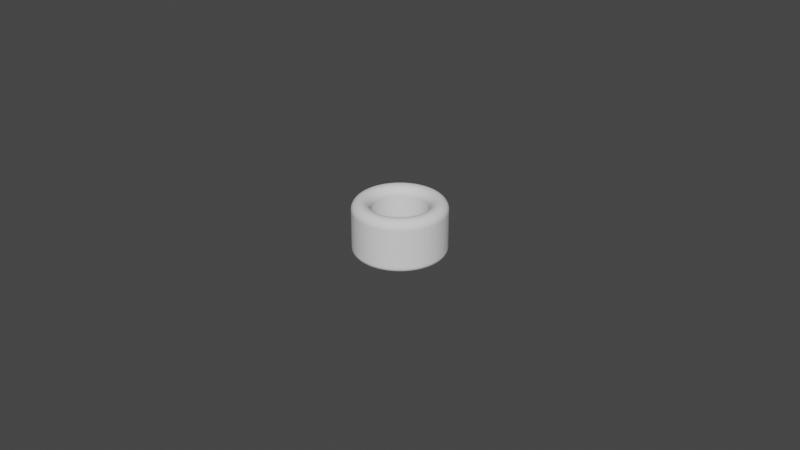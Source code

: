 # Source: Cylinder_ThumbRing_D17.5L16.0T5.5_P.blend  (saved by Blender 3.5.10; exported with 4.5.12 LTS)
import bpy
from mathutils import Matrix  # noqa: F401  (used for matrix-valued properties, if any)

bpy.ops.wm.read_factory_settings(use_empty=True)
scene = bpy.context.scene
scene.name = 'Scene'

# ---- collections
col_collection = bpy.data.collections.new('Collection'); scene.collection.children.link(col_collection)

# ---- world
world_world = bpy.data.worlds.new('World'); scene.world = world_world
world_world.use_nodes = True; world_world.node_tree.nodes.clear()
_N = world_world.node_tree.nodes; _L = world_world.node_tree.links
n0 = _N.new('ShaderNodeOutputWorld'); n0.name = 'World Output'; n0.location = (300, 300)
n1 = _N.new('ShaderNodeBackground'); n1.name = 'Background'; n1.location = (10, 300)
n1.inputs[0].default_value = (0.05088, 0.05088, 0.05088, 1.0)
_L.new(n1.outputs[0], n0.inputs[0])
n0.is_active_output = True
world_world.color = (0.05088, 0.05088, 0.05088)
world_world.use_sun_shadow = False
world_world.sun_shadow_jitter_overblur = 0.0

# ---- meshes
me_circle_006 = bpy.data.meshes.new('Circle.006')
me_circle_006.from_pydata([(0.0, 0.00875, -0.004), (-0.0006865, 0.008723, -0.004), (-0.001369, 0.008642, -0.004), (-0.002043, 0.008508, -0.004), (-0.002704, 0.008322, -0.004), (-0.003348, 0.008084, -0.004), (-0.003972, 0.007796, -0.004), (-0.004572, 0.007461, -0.004), (-0.005143, 0.007079, -0.004), (-0.005683, 0.006654, -0.004), (-0.006187, 0.006187, -0.004), (-0.006654, 0.005683, -0.004), (-0.007079, 0.005143, -0.004), (-0.007461, 0.004572, -0.004), (-0.007796, 0.003972, -0.004), (-0.008084, 0.003348, -0.004), (-0.008322, 0.002704, -0.004), (-0.008508, 0.002043, -0.004), (-0.008642, 0.001369, -0.004), (-0.008723, 0.0006865, -0.004), (-0.00875, 0.0, -0.004), (-0.008723, -0.0006865, -0.004), (-0.008642, -0.001369, -0.004), (-0.008508, -0.002043, -0.004), (-0.008322, -0.002704, -0.004), (-0.008084, -0.003348, -0.004), (-0.007796, -0.003972, -0.004), (-0.007461, -0.004572, -0.004), (-0.007079, -0.005143, -0.004), (-0.006654, -0.005683, -0.004), (-0.006187, -0.006187, -0.004), (-0.005683, -0.006654, -0.004), (-0.005143, -0.007079, -0.004), (-0.004572, -0.007461, -0.004), (-0.003972, -0.007796, -0.004), (-0.003348, -0.008084, -0.004), (-0.002704, -0.008322, -0.004), (-0.002043, -0.008508, -0.004), (-0.001369, -0.008642, -0.004), (-0.0006865, -0.008723, -0.004), (0.0, -0.00875, -0.004), (0.0006865, -0.008723, -0.004), (0.001369, -0.008642, -0.004), (0.002043, -0.008508, -0.004), (0.002704, -0.008322, -0.004), (0.003348, -0.008084, -0.004), (0.003972, -0.007796, -0.004), (0.004572, -0.007461, -0.004), (0.005143, -0.007079, -0.004), (0.005683, -0.006654, -0.004), (0.006187, -0.006187, -0.004), (0.006654, -0.005683, -0.004), (0.007079, -0.005143, -0.004), (0.007461, -0.004572, -0.004), (0.007796, -0.003972, -0.004), (0.008084, -0.003348, -0.004), (0.008322, -0.002704, -0.004), (0.008508, -0.002043, -0.004), (0.008642, -0.001369, -0.004), (0.008723, -0.0006865, -0.004), (0.00875, 0.0, -0.004), (0.008723, 0.0006865, -0.004), (0.008642, 0.001369, -0.004), (0.008508, 0.002043, -0.004), (0.008322, 0.002704, -0.004), (0.008084, 0.003348, -0.004), (0.007796, 0.003972, -0.004), (0.007461, 0.004572, -0.004), (0.007079, 0.005143, -0.004), (0.006654, 0.005683, -0.004), (0.006187, 0.006187, -0.004), (0.005683, 0.006654, -0.004), (0.005143, 0.007079, -0.004), (0.004572, 0.007461, -0.004), (0.003972, 0.007796, -0.004), (0.003348, 0.008084, -0.004), (0.002704, 0.008322, -0.004), (0.002043, 0.008508, -0.004), (0.001369, 0.008642, -0.004), (0.0006865, 0.008723, -0.004), (0.0, 0.01425, -0.004), (-0.001118, 0.01421, -0.004), (-0.002229, 0.01407, -0.004), (-0.003327, 0.01386, -0.004), (-0.004403, 0.01355, -0.004), (-0.005453, 0.01317, -0.004), (-0.006469, 0.0127, -0.004), (-0.007446, 0.01215, -0.004), (-0.008376, 0.01153, -0.004), (-0.009255, 0.01084, -0.004), (-0.01008, 0.01008, -0.004), (-0.01084, 0.009255, -0.004), (-0.01153, 0.008376, -0.004), (-0.01215, 0.007446, -0.004), (-0.0127, 0.006469, -0.004), (-0.01317, 0.005453, -0.004), (-0.01355, 0.004403, -0.004), (-0.01386, 0.003327, -0.004), (-0.01407, 0.002229, -0.004), (-0.01421, 0.001118, -0.004), (-0.01425, 0.0, -0.004), (-0.01421, -0.001118, -0.004), (-0.01407, -0.002229, -0.004), (-0.01386, -0.003327, -0.004), (-0.01355, -0.004403, -0.004), (-0.01317, -0.005453, -0.004), (-0.0127, -0.006469, -0.004), (-0.01215, -0.007446, -0.004), (-0.01153, -0.008376, -0.004), (-0.01084, -0.009255, -0.004), (-0.01008, -0.01008, -0.004), (-0.009255, -0.01084, -0.004), (-0.008376, -0.01153, -0.004), (-0.007446, -0.01215, -0.004), (-0.006469, -0.0127, -0.004), (-0.005453, -0.01317, -0.004), (-0.004403, -0.01355, -0.004), (-0.003327, -0.01386, -0.004), (-0.002229, -0.01407, -0.004), (-0.001118, -0.01421, -0.004), (0.0, -0.01425, -0.004), (0.001118, -0.01421, -0.004), (0.002229, -0.01407, -0.004), (0.003327, -0.01386, -0.004), (0.004403, -0.01355, -0.004), (0.005453, -0.01317, -0.004), (0.006469, -0.0127, -0.004), (0.007446, -0.01215, -0.004), (0.008376, -0.01153, -0.004), (0.009255, -0.01084, -0.004), (0.01008, -0.01008, -0.004), (0.01084, -0.009255, -0.004), (0.01153, -0.008376, -0.004), (0.01215, -0.007446, -0.004), (0.0127, -0.006469, -0.004), (0.01317, -0.005453, -0.004), (0.01355, -0.004403, -0.004), (0.01386, -0.003327, -0.004), (0.01407, -0.002229, -0.004), (0.01421, -0.001118, -0.004), (0.01425, 0.0, -0.004), (0.01421, 0.001118, -0.004), (0.01407, 0.002229, -0.004), (0.01386, 0.003327, -0.004), (0.01355, 0.004403, -0.004), (0.01317, 0.005453, -0.004), (0.0127, 0.006469, -0.004), (0.01215, 0.007446, -0.004), (0.01153, 0.008376, -0.004), (0.01084, 0.009255, -0.004), (0.01008, 0.01008, -0.004), (0.009255, 0.01084, -0.004), (0.008376, 0.01153, -0.004), (0.007446, 0.01215, -0.004), (0.006469, 0.0127, -0.004), (0.005453, 0.01317, -0.004), (0.004403, 0.01355, -0.004), (0.003327, 0.01386, -0.004), (0.002229, 0.01407, -0.004), (0.001118, 0.01421, -0.004)], [], [(79, 159, 80, 0), (78, 158, 159, 79), (77, 157, 158, 78), (76, 156, 157, 77), (75, 155, 156, 76), (74, 154, 155, 75), (73, 153, 154, 74), (72, 152, 153, 73), (71, 151, 152, 72), (70, 150, 151, 71), (69, 149, 150, 70), (68, 148, 149, 69), (67, 147, 148, 68), (66, 146, 147, 67), (65, 145, 146, 66), (64, 144, 145, 65), (63, 143, 144, 64), (62, 142, 143, 63), (61, 141, 142, 62), (60, 140, 141, 61), (59, 139, 140, 60), (58, 138, 139, 59), (57, 137, 138, 58), (56, 136, 137, 57), (55, 135, 136, 56), (54, 134, 135, 55), (53, 133, 134, 54), (52, 132, 133, 53), (51, 131, 132, 52), (50, 130, 131, 51), (49, 129, 130, 50), (48, 128, 129, 49), (47, 127, 128, 48), (46, 126, 127, 47), (45, 125, 126, 46), (44, 124, 125, 45), (43, 123, 124, 44), (42, 122, 123, 43), (41, 121, 122, 42), (40, 120, 121, 41), (39, 119, 120, 40), (38, 118, 119, 39), (37, 117, 118, 38), (36, 116, 117, 37), (35, 115, 116, 36), (34, 114, 115, 35), (33, 113, 114, 34), (32, 112, 113, 33), (31, 111, 112, 32), (30, 110, 111, 31), (29, 109, 110, 30), (28, 108, 109, 29), (27, 107, 108, 28), (26, 106, 107, 27), (25, 105, 106, 26), (24, 104, 105, 25), (23, 103, 104, 24), (22, 102, 103, 23), (21, 101, 102, 22), (20, 100, 101, 21), (19, 99, 100, 20), (18, 98, 99, 19), (17, 97, 98, 18), (16, 96, 97, 17), (15, 95, 96, 16), (14, 94, 95, 15), (13, 93, 94, 14), (12, 92, 93, 13), (11, 91, 92, 12), (10, 90, 91, 11), (9, 89, 90, 10), (8, 88, 89, 9), (7, 87, 88, 8), (6, 86, 87, 7), (5, 85, 86, 6), (4, 84, 85, 5), (3, 83, 84, 4), (2, 82, 83, 3), (1, 81, 82, 2), (0, 80, 81, 1)])
_uv = me_circle_006.uv_layers.new(name='UVMap')
_uv.uv.foreach_set('vector', [0.0, 0.0, 0.0, 0.0, 0.0, 0.0, 0.0, 0.0, 0.0, 0.0, 0.0, 0.0, 0.0, 0.0, 0.0, 0.0, 0.0, 0.0, 0.0, 0.0, 0.0, 0.0, 0.0, 0.0, 0.0, 0.0, 0.0, 0.0, 0.0, 0.0, 0.0, 0.0, 0.0, 0.0, 0.0, 0.0, 0.0, 0.0, 0.0, 0.0, 0.0, 0.0, 0.0, 0.0, 0.0, 0.0, 0.0, 0.0, 0.0, 0.0, 0.0, 0.0, 0.0, 0.0, 0.0, 0.0, 0.0, 0.0, 0.0, 0.0, 0.0, 0.0, 0.0, 0.0, 0.0, 0.0, 0.0, 0.0, 0.0, 0.0, 0.0, 0.0, 0.0, 0.0, 0.0, 0.0, 0.0, 0.0, 0.0, 0.0, 0.0, 0.0, 0.0, 0.0, 0.0, 0.0, 0.0, 0.0, 0.0, 0.0, 0.0, 0.0, 0.0, 0.0, 0.0, 0.0, 0.0, 0.0, 0.0, 0.0, 0.0, 0.0, 0.0, 0.0, 0.0, 0.0, 0.0, 0.0, 0.0, 0.0, 0.0, 0.0, 0.0, 0.0, 0.0, 0.0, 0.0, 0.0, 0.0, 0.0, 0.0, 0.0, 0.0, 0.0, 0.0, 0.0, 0.0, 0.0, 0.0, 0.0, 0.0, 0.0, 0.0, 0.0, 0.0, 0.0, 0.0, 0.0, 0.0, 0.0, 0.0, 0.0, 0.0, 0.0, 0.0, 0.0, 0.0, 0.0, 0.0, 0.0, 0.0, 0.0, 0.0, 0.0, 0.0, 0.0, 0.0, 0.0, 0.0, 0.0, 0.0, 0.0, 0.0, 0.0, 0.0, 0.0, 0.0, 0.0, 0.0, 0.0, 0.0, 0.0, 0.0, 0.0, 0.0, 0.0, 0.0, 0.0, 0.0, 0.0, 0.0, 0.0, 0.0, 0.0, 0.0, 0.0, 0.0, 0.0, 0.0, 0.0, 0.0, 0.0, 0.0, 0.0, 0.0, 0.0, 0.0, 0.0, 0.0, 0.0, 0.0, 0.0, 0.0, 0.0, 0.0, 0.0, 0.0, 0.0, 0.0, 0.0, 0.0, 0.0, 0.0, 0.0, 0.0, 0.0, 0.0, 0.0, 0.0, 0.0, 0.0, 0.0, 0.0, 0.0, 0.0, 0.0, 0.0, 0.0, 0.0, 0.0, 0.0, 0.0, 0.0, 0.0, 0.0, 0.0, 0.0, 0.0, 0.0, 0.0, 0.0, 0.0, 0.0, 0.0, 0.0, 0.0, 0.0, 0.0, 0.0, 0.0, 0.0, 0.0, 0.0, 0.0, 0.0, 0.0, 0.0, 0.0, 0.0, 0.0, 0.0, 0.0, 0.0, 0.0, 0.0, 0.0, 0.0, 0.0, 0.0, 0.0, 0.0, 0.0, 0.0, 0.0, 0.0, 0.0, 0.0, 0.0, 0.0, 0.0, 0.0, 0.0, 0.0, 0.0, 0.0, 0.0, 0.0, 0.0, 0.0, 0.0, 0.0, 0.0, 0.0, 0.0, 0.0, 0.0, 0.0, 0.0, 0.0, 0.0, 0.0, 0.0, 0.0, 0.0, 0.0, 0.0, 0.0, 0.0, 0.0, 0.0, 0.0, 0.0, 0.0, 0.0, 0.0, 0.0, 0.0, 0.0, 0.0, 0.0, 0.0, 0.0, 0.0, 0.0, 0.0, 0.0, 0.0, 0.0, 0.0, 0.0, 0.0, 0.0, 0.0, 0.0, 0.0, 0.0, 0.0, 0.0, 0.0, 0.0, 0.0, 0.0, 0.0, 0.0, 0.0, 0.0, 0.0, 0.0, 0.0, 0.0, 0.0, 0.0, 0.0, 0.0, 0.0, 0.0, 0.0, 0.0, 0.0, 0.0, 0.0, 0.0, 0.0, 0.0, 0.0, 0.0, 0.0, 0.0, 0.0, 0.0, 0.0, 0.0, 0.0, 0.0, 0.0, 0.0, 0.0, 0.0, 0.0, 0.0, 0.0, 0.0, 0.0, 0.0, 0.0, 0.0, 0.0, 0.0, 0.0, 0.0, 0.0, 0.0, 0.0, 0.0, 0.0, 0.0, 0.0, 0.0, 0.0, 0.0, 0.0, 0.0, 0.0, 0.0, 0.0, 0.0, 0.0, 0.0, 0.0, 0.0, 0.0, 0.0, 0.0, 0.0, 0.0, 0.0, 0.0, 0.0, 0.0, 0.0, 0.0, 0.0, 0.0, 0.0, 0.0, 0.0, 0.0, 0.0, 0.0, 0.0, 0.0, 0.0, 0.0, 0.0, 0.0, 0.0, 0.0, 0.0, 0.0, 0.0, 0.0, 0.0, 0.0, 0.0, 0.0, 0.0, 0.0, 0.0, 0.0, 0.0, 0.0, 0.0, 0.0, 0.0, 0.0, 0.0, 0.0, 0.0, 0.0, 0.0, 0.0, 0.0, 0.0, 0.0, 0.0, 0.0, 0.0, 0.0, 0.0, 0.0, 0.0, 0.0, 0.0, 0.0, 0.0, 0.0, 0.0, 0.0, 0.0, 0.0, 0.0, 0.0, 0.0, 0.0, 0.0, 0.0, 0.0, 0.0, 0.0, 0.0, 0.0, 0.0, 0.0, 0.0, 0.0, 0.0, 0.0, 0.0, 0.0, 0.0, 0.0, 0.0, 0.0, 0.0, 0.0, 0.0, 0.0, 0.0, 0.0, 0.0, 0.0, 0.0, 0.0, 0.0, 0.0, 0.0, 0.0, 0.0, 0.0, 0.0, 0.0, 0.0, 0.0, 0.0, 0.0, 0.0, 0.0, 0.0, 0.0, 0.0, 0.0, 0.0, 0.0, 0.0, 0.0, 0.0, 0.0, 0.0, 0.0, 0.0, 0.0, 0.0, 0.0, 0.0, 0.0, 0.0, 0.0, 0.0, 0.0, 0.0, 0.0, 0.0, 0.0, 0.0, 0.0, 0.0, 0.0, 0.0, 0.0, 0.0, 0.0, 0.0, 0.0, 0.0, 0.0, 0.0, 0.0, 0.0, 0.0, 0.0, 0.0, 0.0, 0.0, 0.0, 0.0, 0.0, 0.0, 0.0, 0.0, 0.0, 0.0, 0.0, 0.0, 0.0, 0.0, 0.0, 0.0, 0.0, 0.0, 0.0, 0.0, 0.0, 0.0, 0.0, 0.0, 0.0, 0.0, 0.0, 0.0, 0.0, 0.0, 0.0, 0.0, 0.0, 0.0, 0.0, 0.0, 0.0, 0.0, 0.0, 0.0, 0.0, 0.0, 0.0, 0.0, 0.0, 0.0, 0.0, 0.0, 0.0, 0.0, 0.0, 0.0, 0.0, 0.0, 0.0, 0.0, 0.0, 0.0, 0.0, 0.0, 0.0, 0.0, 0.0, 0.0, 0.0, 0.0, 0.0, 0.0, 0.0])
me_circle_006.update()

# ---- objects
ob_cylinderthumbring = bpy.data.objects.new('CylinderThumbRing', me_circle_006)

# ---- transforms, parenting, visibility, modifiers, constraints
ob_cylinderthumbring.location = (0.0, 0.0, 0.02)
_m = ob_cylinderthumbring.modifiers.new('Solidify', 'SOLIDIFY')
_m.solidify_mode = 'NON_MANIFOLD'
_m.thickness = 0.0168
_m.thickness_clamp = 0.048
_m.nonmanifold_thickness_mode = 'EVEN'
_m.nonmanifold_boundary_mode = 'ROUND'
_m = ob_cylinderthumbring.modifiers.new('Bevel', 'BEVEL')
_m.segments = 12
_m.angle_limit = 0.2618
_m.offset_type = 'DEPTH'

# ---- collection membership
scene.collection.objects.link(ob_cylinderthumbring)

# ---- scene / render settings (as saved in the file)
scene.frame_start = 1; scene.frame_end = 250; scene.frame_set(1)
scene.render.engine = 'BLENDER_EEVEE_NEXT'
scene.cycles.sampling_pattern = 'TABULATED_SOBOL'
scene.cycles.use_light_tree = False
scene.view_settings.view_transform = 'Filmic'
bpy.context.view_layer.update()

# ---- added for rendering (the .blend has no active camera and no usable light): camera, sun
cam_auto = bpy.data.cameras.new('AutoCamera')
cam_auto.lens = 50.0
cam_auto.sensor_width = 36.0
cam_auto.clip_end = 1000.0
ob_auto_camera = bpy.data.objects.new('AutoCamera', cam_auto)
scene.collection.objects.link(ob_auto_camera)
ob_auto_camera.location = (0.185045, -0.222054, 0.156033)
ob_auto_camera.rotation_euler = (1.09748, -7.21219e-08, 0.694738)
scene.camera = ob_auto_camera
light_auto_sun = bpy.data.lights.new('AutoSun', 'SUN')
light_auto_sun.energy = 3.0
light_auto_sun.angle = 0.0523599
ob_auto_sun = bpy.data.objects.new('AutoSun', light_auto_sun)
scene.collection.objects.link(ob_auto_sun)
ob_auto_sun.rotation_euler = (0.872665, 0.174533, 0.523599)
bpy.context.view_layer.update()
